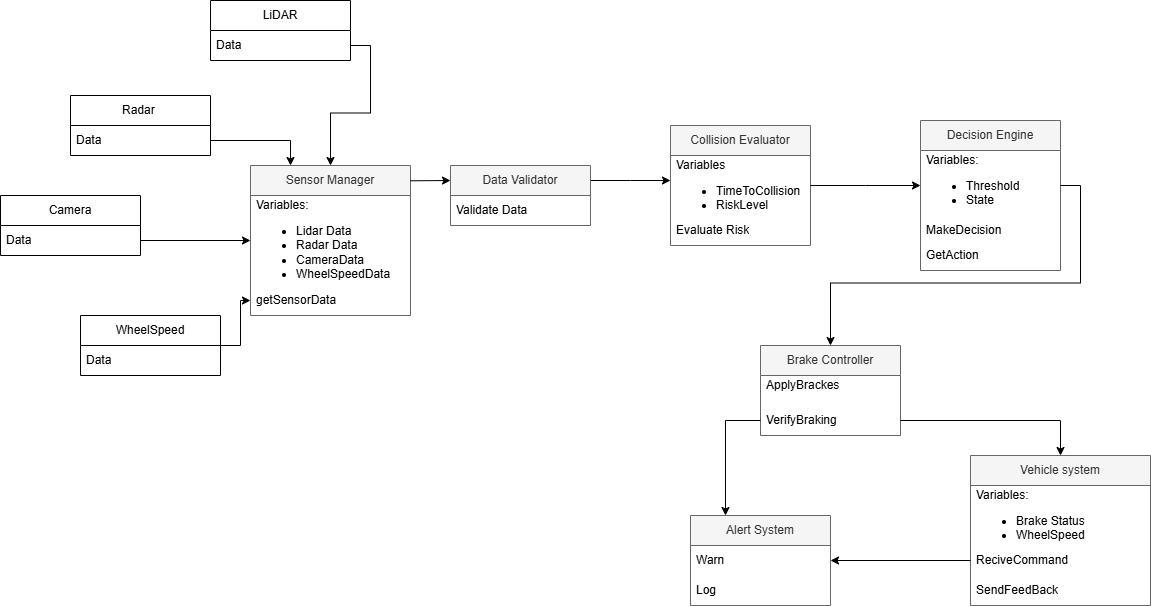

The diagram above was exported from draw.io. Its source (the exported page's mxGraphModel, read from the mxfile embedded in the PNG):
<mxGraphModel dx="1272" dy="865" grid="1" gridSize="10" guides="1" tooltips="1" connect="1" arrows="1" fold="1" page="0" pageScale="1" pageWidth="850" pageHeight="1100" math="0" shadow="0">
  <root>
    <mxCell id="0" />
    <mxCell id="1" parent="0" />
    <mxCell id="xGW7VACeRSH51pk5gwqx-27" value="Sensor Manager" style="swimlane;fontStyle=0;childLayout=stackLayout;horizontal=1;startSize=30;horizontalStack=0;resizeParent=1;resizeParentMax=0;resizeLast=0;collapsible=1;marginBottom=0;whiteSpace=wrap;html=1;fillColor=#f5f5f5;fontColor=#333333;strokeColor=#666666;" parent="1" vertex="1">
      <mxGeometry x="-70" y="30" width="160" height="150" as="geometry" />
    </mxCell>
    <mxCell id="xGW7VACeRSH51pk5gwqx-28" value="Variables:&lt;div&gt;&lt;ul&gt;&lt;li&gt;Lidar Data&lt;/li&gt;&lt;li&gt;Radar Data&lt;/li&gt;&lt;li&gt;CameraData&lt;/li&gt;&lt;li&gt;WheelSpeedData&lt;/li&gt;&lt;/ul&gt;&lt;/div&gt;" style="text;strokeColor=none;fillColor=none;align=left;verticalAlign=middle;spacingLeft=4;spacingRight=4;overflow=hidden;points=[[0,0.5],[1,0.5]];portConstraint=eastwest;rotatable=0;whiteSpace=wrap;html=1;" parent="xGW7VACeRSH51pk5gwqx-27" vertex="1">
      <mxGeometry y="30" width="160" height="90" as="geometry" />
    </mxCell>
    <mxCell id="xGW7VACeRSH51pk5gwqx-30" value="getSensorData" style="text;strokeColor=none;fillColor=none;align=left;verticalAlign=middle;spacingLeft=4;spacingRight=4;overflow=hidden;points=[[0,0.5],[1,0.5]];portConstraint=eastwest;rotatable=0;whiteSpace=wrap;html=1;" parent="xGW7VACeRSH51pk5gwqx-27" vertex="1">
      <mxGeometry y="120" width="160" height="30" as="geometry" />
    </mxCell>
    <mxCell id="iRH7sXvt963W-9GnhPj3-7" style="edgeStyle=orthogonalEdgeStyle;rounded=0;orthogonalLoop=1;jettySize=auto;html=1;exitX=1;exitY=0.25;exitDx=0;exitDy=0;" parent="1" source="xGW7VACeRSH51pk5gwqx-31" edge="1">
      <mxGeometry relative="1" as="geometry">
        <mxPoint x="350" y="45" as="targetPoint" />
      </mxGeometry>
    </mxCell>
    <mxCell id="xGW7VACeRSH51pk5gwqx-31" value="Data Validator" style="swimlane;fontStyle=0;childLayout=stackLayout;horizontal=1;startSize=30;horizontalStack=0;resizeParent=1;resizeParentMax=0;resizeLast=0;collapsible=1;marginBottom=0;whiteSpace=wrap;html=1;fillColor=#f5f5f5;fontColor=#333333;strokeColor=#666666;" parent="1" vertex="1">
      <mxGeometry x="130" y="30" width="140" height="60" as="geometry" />
    </mxCell>
    <mxCell id="xGW7VACeRSH51pk5gwqx-34" value="Validate Data" style="text;strokeColor=none;fillColor=none;align=left;verticalAlign=middle;spacingLeft=4;spacingRight=4;overflow=hidden;points=[[0,0.5],[1,0.5]];portConstraint=eastwest;rotatable=0;whiteSpace=wrap;html=1;" parent="xGW7VACeRSH51pk5gwqx-31" vertex="1">
      <mxGeometry y="30" width="140" height="30" as="geometry" />
    </mxCell>
    <mxCell id="xGW7VACeRSH51pk5gwqx-35" value="Collision Evaluator" style="swimlane;fontStyle=0;childLayout=stackLayout;horizontal=1;startSize=30;horizontalStack=0;resizeParent=1;resizeParentMax=0;resizeLast=0;collapsible=1;marginBottom=0;whiteSpace=wrap;html=1;fillColor=#f5f5f5;fontColor=#333333;strokeColor=#666666;" parent="1" vertex="1">
      <mxGeometry x="350" y="-10" width="140" height="120" as="geometry" />
    </mxCell>
    <mxCell id="iRH7sXvt963W-9GnhPj3-5" style="edgeStyle=orthogonalEdgeStyle;rounded=0;orthogonalLoop=1;jettySize=auto;html=1;exitX=1;exitY=0.5;exitDx=0;exitDy=0;" parent="xGW7VACeRSH51pk5gwqx-35" source="xGW7VACeRSH51pk5gwqx-36" edge="1">
      <mxGeometry relative="1" as="geometry">
        <mxPoint x="250" y="60" as="targetPoint" />
      </mxGeometry>
    </mxCell>
    <mxCell id="xGW7VACeRSH51pk5gwqx-36" value="Variables&lt;div&gt;&lt;ul&gt;&lt;li&gt;TimeToCollision&lt;/li&gt;&lt;li&gt;RiskLevel&lt;/li&gt;&lt;/ul&gt;&lt;/div&gt;&lt;div&gt;--------------------------------&lt;/div&gt;" style="text;strokeColor=none;fillColor=none;align=left;verticalAlign=middle;spacingLeft=4;spacingRight=4;overflow=hidden;points=[[0,0.5],[1,0.5]];portConstraint=eastwest;rotatable=0;whiteSpace=wrap;html=1;" parent="xGW7VACeRSH51pk5gwqx-35" vertex="1">
      <mxGeometry y="30" width="140" height="60" as="geometry" />
    </mxCell>
    <mxCell id="xGW7VACeRSH51pk5gwqx-38" value="Evaluate Risk" style="text;strokeColor=none;fillColor=none;align=left;verticalAlign=middle;spacingLeft=4;spacingRight=4;overflow=hidden;points=[[0,0.5],[1,0.5]];portConstraint=eastwest;rotatable=0;whiteSpace=wrap;html=1;" parent="xGW7VACeRSH51pk5gwqx-35" vertex="1">
      <mxGeometry y="90" width="140" height="30" as="geometry" />
    </mxCell>
    <mxCell id="xGW7VACeRSH51pk5gwqx-39" value="Decision Engine" style="swimlane;fontStyle=0;childLayout=stackLayout;horizontal=1;startSize=30;horizontalStack=0;resizeParent=1;resizeParentMax=0;resizeLast=0;collapsible=1;marginBottom=0;whiteSpace=wrap;html=1;fillColor=#f5f5f5;fontColor=#333333;strokeColor=#666666;" parent="1" vertex="1">
      <mxGeometry x="600" y="-15" width="140" height="150" as="geometry" />
    </mxCell>
    <mxCell id="xGW7VACeRSH51pk5gwqx-40" value="Variables:&lt;div&gt;&lt;ul&gt;&lt;li&gt;Threshold&lt;/li&gt;&lt;li&gt;State&lt;/li&gt;&lt;/ul&gt;&lt;/div&gt;" style="text;strokeColor=none;fillColor=none;align=left;verticalAlign=middle;spacingLeft=4;spacingRight=4;overflow=hidden;points=[[0,0.5],[1,0.5]];portConstraint=eastwest;rotatable=0;whiteSpace=wrap;html=1;" parent="xGW7VACeRSH51pk5gwqx-39" vertex="1">
      <mxGeometry y="30" width="140" height="70" as="geometry" />
    </mxCell>
    <mxCell id="xGW7VACeRSH51pk5gwqx-41" value="MakeDecision" style="text;strokeColor=none;fillColor=none;align=left;verticalAlign=middle;spacingLeft=4;spacingRight=4;overflow=hidden;points=[[0,0.5],[1,0.5]];portConstraint=eastwest;rotatable=0;whiteSpace=wrap;html=1;" parent="xGW7VACeRSH51pk5gwqx-39" vertex="1">
      <mxGeometry y="100" width="140" height="20" as="geometry" />
    </mxCell>
    <mxCell id="xGW7VACeRSH51pk5gwqx-42" value="GetAction" style="text;strokeColor=none;fillColor=none;align=left;verticalAlign=middle;spacingLeft=4;spacingRight=4;overflow=hidden;points=[[0,0.5],[1,0.5]];portConstraint=eastwest;rotatable=0;whiteSpace=wrap;html=1;" parent="xGW7VACeRSH51pk5gwqx-39" vertex="1">
      <mxGeometry y="120" width="140" height="30" as="geometry" />
    </mxCell>
    <mxCell id="xGW7VACeRSH51pk5gwqx-43" value="Alert System" style="swimlane;fontStyle=0;childLayout=stackLayout;horizontal=1;startSize=30;horizontalStack=0;resizeParent=1;resizeParentMax=0;resizeLast=0;collapsible=1;marginBottom=0;whiteSpace=wrap;html=1;fillColor=#f5f5f5;fontColor=#333333;strokeColor=#666666;" parent="1" vertex="1">
      <mxGeometry x="370" y="380" width="140" height="90" as="geometry" />
    </mxCell>
    <mxCell id="xGW7VACeRSH51pk5gwqx-44" value="Warn" style="text;strokeColor=none;fillColor=none;align=left;verticalAlign=middle;spacingLeft=4;spacingRight=4;overflow=hidden;points=[[0,0.5],[1,0.5]];portConstraint=eastwest;rotatable=0;whiteSpace=wrap;html=1;" parent="xGW7VACeRSH51pk5gwqx-43" vertex="1">
      <mxGeometry y="30" width="140" height="30" as="geometry" />
    </mxCell>
    <mxCell id="xGW7VACeRSH51pk5gwqx-45" value="Log" style="text;strokeColor=none;fillColor=none;align=left;verticalAlign=middle;spacingLeft=4;spacingRight=4;overflow=hidden;points=[[0,0.5],[1,0.5]];portConstraint=eastwest;rotatable=0;whiteSpace=wrap;html=1;" parent="xGW7VACeRSH51pk5gwqx-43" vertex="1">
      <mxGeometry y="60" width="140" height="30" as="geometry" />
    </mxCell>
    <mxCell id="xGW7VACeRSH51pk5gwqx-47" value="Brake Controller" style="swimlane;fontStyle=0;childLayout=stackLayout;horizontal=1;startSize=30;horizontalStack=0;resizeParent=1;resizeParentMax=0;resizeLast=0;collapsible=1;marginBottom=0;whiteSpace=wrap;html=1;fillColor=#f5f5f5;fontColor=#333333;strokeColor=#666666;" parent="1" vertex="1">
      <mxGeometry x="440" y="210" width="140" height="90" as="geometry" />
    </mxCell>
    <mxCell id="xGW7VACeRSH51pk5gwqx-48" value="ApplyBrackes&lt;div&gt;&lt;br&gt;&lt;/div&gt;" style="text;strokeColor=none;fillColor=none;align=left;verticalAlign=middle;spacingLeft=4;spacingRight=4;overflow=hidden;points=[[0,0.5],[1,0.5]];portConstraint=eastwest;rotatable=0;whiteSpace=wrap;html=1;" parent="xGW7VACeRSH51pk5gwqx-47" vertex="1">
      <mxGeometry y="30" width="140" height="30" as="geometry" />
    </mxCell>
    <mxCell id="xGW7VACeRSH51pk5gwqx-49" value="VerifyBraking" style="text;strokeColor=none;fillColor=none;align=left;verticalAlign=middle;spacingLeft=4;spacingRight=4;overflow=hidden;points=[[0,0.5],[1,0.5]];portConstraint=eastwest;rotatable=0;whiteSpace=wrap;html=1;" parent="xGW7VACeRSH51pk5gwqx-47" vertex="1">
      <mxGeometry y="60" width="140" height="30" as="geometry" />
    </mxCell>
    <mxCell id="xGW7VACeRSH51pk5gwqx-51" value="Vehicle system" style="swimlane;fontStyle=0;childLayout=stackLayout;horizontal=1;startSize=30;horizontalStack=0;resizeParent=1;resizeParentMax=0;resizeLast=0;collapsible=1;marginBottom=0;whiteSpace=wrap;html=1;fillColor=#f5f5f5;fontColor=#333333;strokeColor=#666666;" parent="1" vertex="1">
      <mxGeometry x="650" y="320" width="180" height="150" as="geometry" />
    </mxCell>
    <mxCell id="xGW7VACeRSH51pk5gwqx-52" value="Variables:&lt;div&gt;&lt;ul&gt;&lt;li&gt;Brake Status&lt;/li&gt;&lt;li&gt;WheelSpeed&lt;/li&gt;&lt;/ul&gt;&lt;/div&gt;" style="text;strokeColor=none;fillColor=none;align=left;verticalAlign=middle;spacingLeft=4;spacingRight=4;overflow=hidden;points=[[0,0.5],[1,0.5]];portConstraint=eastwest;rotatable=0;whiteSpace=wrap;html=1;" parent="xGW7VACeRSH51pk5gwqx-51" vertex="1">
      <mxGeometry y="30" width="180" height="60" as="geometry" />
    </mxCell>
    <mxCell id="xGW7VACeRSH51pk5gwqx-53" value="ReciveCommand" style="text;strokeColor=none;fillColor=none;align=left;verticalAlign=middle;spacingLeft=4;spacingRight=4;overflow=hidden;points=[[0,0.5],[1,0.5]];portConstraint=eastwest;rotatable=0;whiteSpace=wrap;html=1;" parent="xGW7VACeRSH51pk5gwqx-51" vertex="1">
      <mxGeometry y="90" width="180" height="30" as="geometry" />
    </mxCell>
    <mxCell id="xGW7VACeRSH51pk5gwqx-54" value="SendFeedBack" style="text;strokeColor=none;fillColor=none;align=left;verticalAlign=middle;spacingLeft=4;spacingRight=4;overflow=hidden;points=[[0,0.5],[1,0.5]];portConstraint=eastwest;rotatable=0;whiteSpace=wrap;html=1;" parent="xGW7VACeRSH51pk5gwqx-51" vertex="1">
      <mxGeometry y="120" width="180" height="30" as="geometry" />
    </mxCell>
    <mxCell id="jL6yzqkQsGTC4gX7zERR-6" style="edgeStyle=orthogonalEdgeStyle;rounded=0;orthogonalLoop=1;jettySize=auto;html=1;exitX=1;exitY=0.5;exitDx=0;exitDy=0;entryX=0.5;entryY=0;entryDx=0;entryDy=0;" parent="1" source="xGW7VACeRSH51pk5gwqx-40" target="xGW7VACeRSH51pk5gwqx-47" edge="1">
      <mxGeometry relative="1" as="geometry" />
    </mxCell>
    <mxCell id="jL6yzqkQsGTC4gX7zERR-7" style="edgeStyle=orthogonalEdgeStyle;rounded=0;orthogonalLoop=1;jettySize=auto;html=1;exitX=1;exitY=0.5;exitDx=0;exitDy=0;" parent="1" source="xGW7VACeRSH51pk5gwqx-49" target="xGW7VACeRSH51pk5gwqx-51" edge="1">
      <mxGeometry relative="1" as="geometry" />
    </mxCell>
    <mxCell id="jL6yzqkQsGTC4gX7zERR-11" style="edgeStyle=orthogonalEdgeStyle;rounded=0;orthogonalLoop=1;jettySize=auto;html=1;exitX=0;exitY=0.5;exitDx=0;exitDy=0;entryX=0.25;entryY=0;entryDx=0;entryDy=0;" parent="1" source="xGW7VACeRSH51pk5gwqx-49" target="xGW7VACeRSH51pk5gwqx-43" edge="1">
      <mxGeometry relative="1" as="geometry" />
    </mxCell>
    <mxCell id="jL6yzqkQsGTC4gX7zERR-12" style="edgeStyle=orthogonalEdgeStyle;rounded=0;orthogonalLoop=1;jettySize=auto;html=1;exitX=0;exitY=0.5;exitDx=0;exitDy=0;entryX=1;entryY=0.5;entryDx=0;entryDy=0;" parent="1" source="xGW7VACeRSH51pk5gwqx-53" target="xGW7VACeRSH51pk5gwqx-44" edge="1">
      <mxGeometry relative="1" as="geometry" />
    </mxCell>
    <mxCell id="iRH7sXvt963W-9GnhPj3-8" value="" style="endArrow=classic;html=1;rounded=0;exitX=1;exitY=0.102;exitDx=0;exitDy=0;exitPerimeter=0;entryX=0;entryY=0.25;entryDx=0;entryDy=0;" parent="1" source="xGW7VACeRSH51pk5gwqx-27" target="xGW7VACeRSH51pk5gwqx-31" edge="1">
      <mxGeometry width="50" height="50" relative="1" as="geometry">
        <mxPoint x="360" y="220" as="sourcePoint" />
        <mxPoint x="410" y="170" as="targetPoint" />
      </mxGeometry>
    </mxCell>
    <mxCell id="09uZXMbVc_atRTn7srVl-1" value="Radar&amp;nbsp;" style="swimlane;fontStyle=0;childLayout=stackLayout;horizontal=1;startSize=30;horizontalStack=0;resizeParent=1;resizeParentMax=0;resizeLast=0;collapsible=1;marginBottom=0;whiteSpace=wrap;html=1;" parent="1" vertex="1">
      <mxGeometry x="-250" y="-40" width="140" height="60" as="geometry" />
    </mxCell>
    <mxCell id="09uZXMbVc_atRTn7srVl-4" value="Data" style="text;strokeColor=none;fillColor=none;align=left;verticalAlign=middle;spacingLeft=4;spacingRight=4;overflow=hidden;points=[[0,0.5],[1,0.5]];portConstraint=eastwest;rotatable=0;whiteSpace=wrap;html=1;" parent="09uZXMbVc_atRTn7srVl-1" vertex="1">
      <mxGeometry y="30" width="140" height="30" as="geometry" />
    </mxCell>
    <mxCell id="09uZXMbVc_atRTn7srVl-5" value="Camera" style="swimlane;fontStyle=0;childLayout=stackLayout;horizontal=1;startSize=30;horizontalStack=0;resizeParent=1;resizeParentMax=0;resizeLast=0;collapsible=1;marginBottom=0;whiteSpace=wrap;html=1;" parent="1" vertex="1">
      <mxGeometry x="-320" y="60" width="140" height="60" as="geometry" />
    </mxCell>
    <mxCell id="09uZXMbVc_atRTn7srVl-6" value="Data" style="text;strokeColor=none;fillColor=none;align=left;verticalAlign=middle;spacingLeft=4;spacingRight=4;overflow=hidden;points=[[0,0.5],[1,0.5]];portConstraint=eastwest;rotatable=0;whiteSpace=wrap;html=1;" parent="09uZXMbVc_atRTn7srVl-5" vertex="1">
      <mxGeometry y="30" width="140" height="30" as="geometry" />
    </mxCell>
    <mxCell id="09uZXMbVc_atRTn7srVl-20" style="edgeStyle=orthogonalEdgeStyle;rounded=0;orthogonalLoop=1;jettySize=auto;html=1;exitX=1;exitY=0.5;exitDx=0;exitDy=0;entryX=0;entryY=0.5;entryDx=0;entryDy=0;" parent="1" source="09uZXMbVc_atRTn7srVl-9" target="xGW7VACeRSH51pk5gwqx-30" edge="1">
      <mxGeometry relative="1" as="geometry" />
    </mxCell>
    <mxCell id="09uZXMbVc_atRTn7srVl-9" value="WheelSpeed" style="swimlane;fontStyle=0;childLayout=stackLayout;horizontal=1;startSize=30;horizontalStack=0;resizeParent=1;resizeParentMax=0;resizeLast=0;collapsible=1;marginBottom=0;whiteSpace=wrap;html=1;" parent="1" vertex="1">
      <mxGeometry x="-240" y="180" width="140" height="60" as="geometry" />
    </mxCell>
    <mxCell id="09uZXMbVc_atRTn7srVl-10" value="Data" style="text;strokeColor=none;fillColor=none;align=left;verticalAlign=middle;spacingLeft=4;spacingRight=4;overflow=hidden;points=[[0,0.5],[1,0.5]];portConstraint=eastwest;rotatable=0;whiteSpace=wrap;html=1;" parent="09uZXMbVc_atRTn7srVl-9" vertex="1">
      <mxGeometry y="30" width="140" height="30" as="geometry" />
    </mxCell>
    <mxCell id="09uZXMbVc_atRTn7srVl-13" value="LiDAR" style="swimlane;fontStyle=0;childLayout=stackLayout;horizontal=1;startSize=30;horizontalStack=0;resizeParent=1;resizeParentMax=0;resizeLast=0;collapsible=1;marginBottom=0;whiteSpace=wrap;html=1;" parent="1" vertex="1">
      <mxGeometry x="-110" y="-135" width="140" height="60" as="geometry" />
    </mxCell>
    <mxCell id="09uZXMbVc_atRTn7srVl-14" value="Data" style="text;strokeColor=none;fillColor=none;align=left;verticalAlign=middle;spacingLeft=4;spacingRight=4;overflow=hidden;points=[[0,0.5],[1,0.5]];portConstraint=eastwest;rotatable=0;whiteSpace=wrap;html=1;" parent="09uZXMbVc_atRTn7srVl-13" vertex="1">
      <mxGeometry y="30" width="140" height="30" as="geometry" />
    </mxCell>
    <mxCell id="09uZXMbVc_atRTn7srVl-17" style="edgeStyle=orthogonalEdgeStyle;rounded=0;orthogonalLoop=1;jettySize=auto;html=1;exitX=1;exitY=0.5;exitDx=0;exitDy=0;entryX=0.5;entryY=0;entryDx=0;entryDy=0;" parent="1" source="09uZXMbVc_atRTn7srVl-14" target="xGW7VACeRSH51pk5gwqx-27" edge="1">
      <mxGeometry relative="1" as="geometry" />
    </mxCell>
    <mxCell id="09uZXMbVc_atRTn7srVl-18" style="edgeStyle=orthogonalEdgeStyle;rounded=0;orthogonalLoop=1;jettySize=auto;html=1;exitX=1;exitY=0.5;exitDx=0;exitDy=0;entryX=0.25;entryY=0;entryDx=0;entryDy=0;" parent="1" source="09uZXMbVc_atRTn7srVl-4" target="xGW7VACeRSH51pk5gwqx-27" edge="1">
      <mxGeometry relative="1" as="geometry" />
    </mxCell>
    <mxCell id="09uZXMbVc_atRTn7srVl-19" style="edgeStyle=orthogonalEdgeStyle;rounded=0;orthogonalLoop=1;jettySize=auto;html=1;exitX=1;exitY=0.5;exitDx=0;exitDy=0;entryX=0;entryY=0.5;entryDx=0;entryDy=0;" parent="1" source="09uZXMbVc_atRTn7srVl-6" target="xGW7VACeRSH51pk5gwqx-28" edge="1">
      <mxGeometry relative="1" as="geometry" />
    </mxCell>
  </root>
</mxGraphModel>